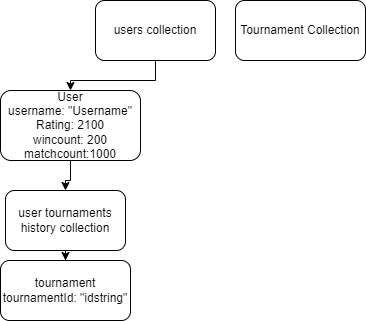

The diagram above was exported from draw.io. Its source (the exported page's mxGraphModel, read from the mxfile embedded in the PNG):
<mxGraphModel dx="1422" dy="705" grid="1" gridSize="10" guides="1" tooltips="1" connect="1" arrows="1" fold="1" page="1" pageScale="1" pageWidth="850" pageHeight="1100" math="0" shadow="0">
  <root>
    <mxCell id="0" />
    <mxCell id="1" parent="0" />
    <mxCell id="OnyJGytD-6UwMnSR9Vez-3" value="" style="edgeStyle=orthogonalEdgeStyle;rounded=0;orthogonalLoop=1;jettySize=auto;html=1;" edge="1" parent="1" source="OnyJGytD-6UwMnSR9Vez-1" target="OnyJGytD-6UwMnSR9Vez-2">
      <mxGeometry relative="1" as="geometry">
        <Array as="points">
          <mxPoint x="410" y="120" />
          <mxPoint x="325" y="120" />
        </Array>
      </mxGeometry>
    </mxCell>
    <mxCell id="OnyJGytD-6UwMnSR9Vez-1" value="users collection" style="rounded=1;whiteSpace=wrap;html=1;" vertex="1" parent="1">
      <mxGeometry x="350" y="40" width="120" height="60" as="geometry" />
    </mxCell>
    <mxCell id="OnyJGytD-6UwMnSR9Vez-5" value="" style="edgeStyle=orthogonalEdgeStyle;rounded=0;orthogonalLoop=1;jettySize=auto;html=1;" edge="1" parent="1" source="OnyJGytD-6UwMnSR9Vez-2" target="OnyJGytD-6UwMnSR9Vez-4">
      <mxGeometry relative="1" as="geometry" />
    </mxCell>
    <mxCell id="OnyJGytD-6UwMnSR9Vez-2" value="User&lt;br&gt;username: &quot;Username&quot;&lt;br&gt;Rating: 2100&lt;br&gt;wincount: 200&lt;br&gt;matchcount:1000" style="whiteSpace=wrap;html=1;rounded=1;" vertex="1" parent="1">
      <mxGeometry x="255" y="130" width="140" height="70" as="geometry" />
    </mxCell>
    <mxCell id="OnyJGytD-6UwMnSR9Vez-7" value="" style="edgeStyle=orthogonalEdgeStyle;rounded=0;orthogonalLoop=1;jettySize=auto;html=1;" edge="1" parent="1" source="OnyJGytD-6UwMnSR9Vez-4" target="OnyJGytD-6UwMnSR9Vez-6">
      <mxGeometry relative="1" as="geometry" />
    </mxCell>
    <mxCell id="OnyJGytD-6UwMnSR9Vez-4" value="user tournaments history collection" style="whiteSpace=wrap;html=1;rounded=1;" vertex="1" parent="1">
      <mxGeometry x="260" y="230" width="120" height="60" as="geometry" />
    </mxCell>
    <mxCell id="OnyJGytD-6UwMnSR9Vez-6" value="tournament&lt;br&gt;tournamentId: &quot;idstring&quot;" style="whiteSpace=wrap;html=1;rounded=1;" vertex="1" parent="1">
      <mxGeometry x="255" y="300" width="130" height="60" as="geometry" />
    </mxCell>
    <mxCell id="OnyJGytD-6UwMnSR9Vez-8" value="Tournament Collection" style="rounded=1;whiteSpace=wrap;html=1;" vertex="1" parent="1">
      <mxGeometry x="490" y="40" width="130" height="60" as="geometry" />
    </mxCell>
  </root>
</mxGraphModel>